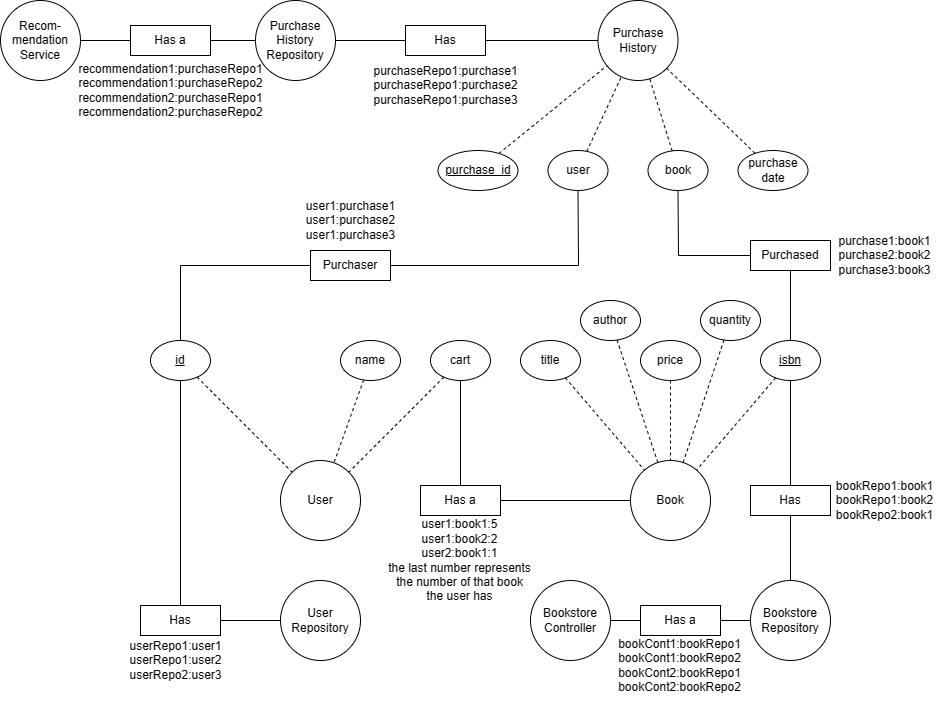

The diagram above was exported from draw.io. Its source (the exported page's mxGraphModel, read from the mxfile embedded in the PNG):
<mxGraphModel dx="2483" dy="673" grid="1" gridSize="10" guides="1" tooltips="1" connect="1" arrows="1" fold="1" page="1" pageScale="1" pageWidth="850" pageHeight="1100" math="0" shadow="0">
  <root>
    <mxCell id="0" />
    <mxCell id="1" parent="0" />
    <mxCell id="PZGTyCM44yKFTyE2QcQD-1" value="Book" style="ellipse;whiteSpace=wrap;html=1;aspect=fixed;" parent="1" vertex="1">
      <mxGeometry x="150" y="560" width="80" height="80" as="geometry" />
    </mxCell>
    <mxCell id="PZGTyCM44yKFTyE2QcQD-2" value="User" style="ellipse;whiteSpace=wrap;html=1;aspect=fixed;" parent="1" vertex="1">
      <mxGeometry x="-200" y="560" width="80" height="80" as="geometry" />
    </mxCell>
    <mxCell id="PZGTyCM44yKFTyE2QcQD-3" value="Bookstore&lt;br&gt;Controller" style="ellipse;whiteSpace=wrap;html=1;aspect=fixed;" parent="1" vertex="1">
      <mxGeometry x="50" y="680" width="80" height="80" as="geometry" />
    </mxCell>
    <mxCell id="PZGTyCM44yKFTyE2QcQD-4" value="title" style="ellipse;whiteSpace=wrap;html=1;" parent="1" vertex="1">
      <mxGeometry x="40" y="440" width="60" height="40" as="geometry" />
    </mxCell>
    <mxCell id="PZGTyCM44yKFTyE2QcQD-5" value="author" style="ellipse;whiteSpace=wrap;html=1;" parent="1" vertex="1">
      <mxGeometry x="100" y="400" width="60" height="40" as="geometry" />
    </mxCell>
    <mxCell id="PZGTyCM44yKFTyE2QcQD-6" value="&lt;u&gt;isbn&lt;/u&gt;" style="ellipse;whiteSpace=wrap;html=1;" parent="1" vertex="1">
      <mxGeometry x="280" y="440" width="60" height="40" as="geometry" />
    </mxCell>
    <mxCell id="PZGTyCM44yKFTyE2QcQD-7" value="price" style="ellipse;whiteSpace=wrap;html=1;" parent="1" vertex="1">
      <mxGeometry x="160" y="440" width="60" height="40" as="geometry" />
    </mxCell>
    <mxCell id="PZGTyCM44yKFTyE2QcQD-8" value="quantity" style="ellipse;whiteSpace=wrap;html=1;" parent="1" vertex="1">
      <mxGeometry x="220" y="400" width="60" height="40" as="geometry" />
    </mxCell>
    <mxCell id="PZGTyCM44yKFTyE2QcQD-9" value="" style="endArrow=none;dashed=1;html=1;rounded=0;" parent="1" source="PZGTyCM44yKFTyE2QcQD-4" target="PZGTyCM44yKFTyE2QcQD-1" edge="1">
      <mxGeometry width="50" height="50" relative="1" as="geometry">
        <mxPoint x="90" y="550" as="sourcePoint" />
        <mxPoint x="140" y="500" as="targetPoint" />
      </mxGeometry>
    </mxCell>
    <mxCell id="PZGTyCM44yKFTyE2QcQD-10" value="" style="endArrow=none;dashed=1;html=1;rounded=0;" parent="1" source="PZGTyCM44yKFTyE2QcQD-5" target="PZGTyCM44yKFTyE2QcQD-1" edge="1">
      <mxGeometry width="50" height="50" relative="1" as="geometry">
        <mxPoint x="95" y="487" as="sourcePoint" />
        <mxPoint x="174" y="580" as="targetPoint" />
      </mxGeometry>
    </mxCell>
    <mxCell id="PZGTyCM44yKFTyE2QcQD-11" value="" style="endArrow=none;dashed=1;html=1;rounded=0;" parent="1" source="PZGTyCM44yKFTyE2QcQD-7" target="PZGTyCM44yKFTyE2QcQD-1" edge="1">
      <mxGeometry width="50" height="50" relative="1" as="geometry">
        <mxPoint x="105" y="497" as="sourcePoint" />
        <mxPoint x="184" y="590" as="targetPoint" />
      </mxGeometry>
    </mxCell>
    <mxCell id="PZGTyCM44yKFTyE2QcQD-12" value="" style="endArrow=none;dashed=1;html=1;rounded=0;" parent="1" source="PZGTyCM44yKFTyE2QcQD-6" target="PZGTyCM44yKFTyE2QcQD-1" edge="1">
      <mxGeometry width="50" height="50" relative="1" as="geometry">
        <mxPoint x="115" y="507" as="sourcePoint" />
        <mxPoint x="194" y="600" as="targetPoint" />
      </mxGeometry>
    </mxCell>
    <mxCell id="PZGTyCM44yKFTyE2QcQD-13" value="" style="endArrow=none;dashed=1;html=1;rounded=0;" parent="1" source="PZGTyCM44yKFTyE2QcQD-8" target="PZGTyCM44yKFTyE2QcQD-1" edge="1">
      <mxGeometry width="50" height="50" relative="1" as="geometry">
        <mxPoint x="125" y="517" as="sourcePoint" />
        <mxPoint x="204" y="610" as="targetPoint" />
      </mxGeometry>
    </mxCell>
    <mxCell id="tYGfMa-dhY1uwydwPGSH-1" value="Has a" style="rounded=0;whiteSpace=wrap;html=1;" parent="1" vertex="1">
      <mxGeometry x="-60" y="585" width="80" height="30" as="geometry" />
    </mxCell>
    <mxCell id="tYGfMa-dhY1uwydwPGSH-3" value="" style="endArrow=none;html=1;rounded=0;" parent="1" source="JHjyLI4JNmmWMpRtlZ-s-3" target="tYGfMa-dhY1uwydwPGSH-1" edge="1">
      <mxGeometry width="50" height="50" relative="1" as="geometry">
        <mxPoint x="-100" y="670" as="sourcePoint" />
        <mxPoint x="-50" y="620" as="targetPoint" />
      </mxGeometry>
    </mxCell>
    <mxCell id="tYGfMa-dhY1uwydwPGSH-4" value="" style="endArrow=none;html=1;rounded=0;" parent="1" source="tYGfMa-dhY1uwydwPGSH-1" target="PZGTyCM44yKFTyE2QcQD-1" edge="1">
      <mxGeometry width="50" height="50" relative="1" as="geometry">
        <mxPoint x="90" y="640" as="sourcePoint" />
        <mxPoint x="140" y="590" as="targetPoint" />
      </mxGeometry>
    </mxCell>
    <mxCell id="IfACerjovCqw8yg0nIaX-1" value="Bookstore Repository" style="ellipse;whiteSpace=wrap;html=1;aspect=fixed;" parent="1" vertex="1">
      <mxGeometry x="270" y="680" width="80" height="80" as="geometry" />
    </mxCell>
    <mxCell id="IfACerjovCqw8yg0nIaX-2" value="Has a" style="rounded=0;whiteSpace=wrap;html=1;" parent="1" vertex="1">
      <mxGeometry x="160" y="705" width="80" height="30" as="geometry" />
    </mxCell>
    <mxCell id="IfACerjovCqw8yg0nIaX-3" value="" style="endArrow=none;html=1;rounded=0;" parent="1" source="PZGTyCM44yKFTyE2QcQD-3" target="IfACerjovCqw8yg0nIaX-2" edge="1">
      <mxGeometry width="50" height="50" relative="1" as="geometry">
        <mxPoint x="280" y="830" as="sourcePoint" />
        <mxPoint x="330" y="780" as="targetPoint" />
      </mxGeometry>
    </mxCell>
    <mxCell id="IfACerjovCqw8yg0nIaX-4" value="" style="endArrow=none;html=1;rounded=0;" parent="1" source="IfACerjovCqw8yg0nIaX-2" target="IfACerjovCqw8yg0nIaX-1" edge="1">
      <mxGeometry width="50" height="50" relative="1" as="geometry">
        <mxPoint x="250" y="850" as="sourcePoint" />
        <mxPoint x="290" y="850" as="targetPoint" />
      </mxGeometry>
    </mxCell>
    <mxCell id="IfACerjovCqw8yg0nIaX-5" value="Has" style="rounded=0;whiteSpace=wrap;html=1;" parent="1" vertex="1">
      <mxGeometry x="270" y="585" width="80" height="30" as="geometry" />
    </mxCell>
    <mxCell id="IfACerjovCqw8yg0nIaX-6" value="" style="endArrow=none;html=1;rounded=0;" parent="1" source="PZGTyCM44yKFTyE2QcQD-6" target="IfACerjovCqw8yg0nIaX-5" edge="1">
      <mxGeometry width="50" height="50" relative="1" as="geometry">
        <mxPoint x="200.0048156160144" y="509.996643187398" as="sourcePoint" />
        <mxPoint x="330.49" y="665.0799999999999" as="targetPoint" />
      </mxGeometry>
    </mxCell>
    <mxCell id="IfACerjovCqw8yg0nIaX-7" value="" style="endArrow=none;html=1;rounded=0;" parent="1" source="IfACerjovCqw8yg0nIaX-5" target="IfACerjovCqw8yg0nIaX-1" edge="1">
      <mxGeometry width="50" height="50" relative="1" as="geometry">
        <mxPoint x="250.49" y="735.0799999999999" as="sourcePoint" />
        <mxPoint x="390.6542717412931" y="718.7014298417005" as="targetPoint" />
      </mxGeometry>
    </mxCell>
    <mxCell id="IfACerjovCqw8yg0nIaX-8" value="User&lt;br&gt;Repository" style="ellipse;whiteSpace=wrap;html=1;aspect=fixed;" parent="1" vertex="1">
      <mxGeometry x="-200" y="680" width="80" height="80" as="geometry" />
    </mxCell>
    <mxCell id="IfACerjovCqw8yg0nIaX-9" value="Has" style="rounded=0;whiteSpace=wrap;html=1;" parent="1" vertex="1">
      <mxGeometry x="-340" y="705" width="80" height="30" as="geometry" />
    </mxCell>
    <mxCell id="IfACerjovCqw8yg0nIaX-10" value="" style="endArrow=none;html=1;rounded=0;" parent="1" source="xcND5-Iyi-f9uK6_3agh-1" target="IfACerjovCqw8yg0nIaX-9" edge="1">
      <mxGeometry width="50" height="50" relative="1" as="geometry">
        <mxPoint x="-601.4889344951309" y="600.0019301551104" as="sourcePoint" />
        <mxPoint x="-149.51" y="664.27" as="targetPoint" />
      </mxGeometry>
    </mxCell>
    <mxCell id="IfACerjovCqw8yg0nIaX-11" value="" style="endArrow=none;html=1;rounded=0;" parent="1" source="IfACerjovCqw8yg0nIaX-9" target="IfACerjovCqw8yg0nIaX-8" edge="1">
      <mxGeometry width="50" height="50" relative="1" as="geometry">
        <mxPoint x="-229.51" y="734.27" as="sourcePoint" />
        <mxPoint x="-610.8830994384921" y="820.8312865546836" as="targetPoint" />
      </mxGeometry>
    </mxCell>
    <mxCell id="IfACerjovCqw8yg0nIaX-12" value="name" style="ellipse;whiteSpace=wrap;html=1;" parent="1" vertex="1">
      <mxGeometry x="-140" y="440" width="60" height="40" as="geometry" />
    </mxCell>
    <mxCell id="IfACerjovCqw8yg0nIaX-13" value="" style="endArrow=none;dashed=1;html=1;rounded=0;" parent="1" source="IfACerjovCqw8yg0nIaX-12" target="PZGTyCM44yKFTyE2QcQD-2" edge="1">
      <mxGeometry width="50" height="50" relative="1" as="geometry">
        <mxPoint x="-245" y="497" as="sourcePoint" />
        <mxPoint x="-160" y="560" as="targetPoint" />
      </mxGeometry>
    </mxCell>
    <mxCell id="JHjyLI4JNmmWMpRtlZ-s-3" value="cart" style="ellipse;whiteSpace=wrap;html=1;" parent="1" vertex="1">
      <mxGeometry x="-50" y="440" width="60" height="40" as="geometry" />
    </mxCell>
    <mxCell id="JHjyLI4JNmmWMpRtlZ-s-4" value="" style="endArrow=none;dashed=1;html=1;rounded=0;" parent="1" source="JHjyLI4JNmmWMpRtlZ-s-3" target="PZGTyCM44yKFTyE2QcQD-2" edge="1">
      <mxGeometry width="50" height="50" relative="1" as="geometry">
        <mxPoint x="-98.37" y="497" as="sourcePoint" />
        <mxPoint x="-120.00194267812765" y="607.5356519085402" as="targetPoint" />
      </mxGeometry>
    </mxCell>
    <mxCell id="xcND5-Iyi-f9uK6_3agh-1" value="&lt;u&gt;id&lt;/u&gt;" style="ellipse;whiteSpace=wrap;html=1;" parent="1" vertex="1">
      <mxGeometry x="-330" y="440" width="60" height="40" as="geometry" />
    </mxCell>
    <mxCell id="xcND5-Iyi-f9uK6_3agh-2" value="" style="endArrow=none;dashed=1;html=1;rounded=0;" parent="1" source="xcND5-Iyi-f9uK6_3agh-1" target="PZGTyCM44yKFTyE2QcQD-2" edge="1">
      <mxGeometry width="50" height="50" relative="1" as="geometry">
        <mxPoint x="-385" y="497" as="sourcePoint" />
        <mxPoint x="-300" y="560" as="targetPoint" />
      </mxGeometry>
    </mxCell>
    <mxCell id="JLnCg-3nQnDb9WRr1jS_-1" value="user1:book1:5&lt;br&gt;user1:book2:2&lt;br&gt;user2:book1:1&lt;br&gt;the last number represents&lt;br&gt;the number of that book&lt;br&gt;the user has" style="text;html=1;align=center;verticalAlign=middle;resizable=0;points=[];autosize=1;strokeColor=none;fillColor=none;" parent="1" vertex="1">
      <mxGeometry x="-106" y="610" width="170" height="100" as="geometry" />
    </mxCell>
    <mxCell id="JLnCg-3nQnDb9WRr1jS_-2" value="bookRepo1:book1&lt;br&gt;bookRepo1:book2&lt;br&gt;bookRepo2:book1" style="text;html=1;align=center;verticalAlign=middle;resizable=0;points=[];autosize=1;strokeColor=none;fillColor=none;" parent="1" vertex="1">
      <mxGeometry x="344" y="570" width="120" height="60" as="geometry" />
    </mxCell>
    <mxCell id="JLnCg-3nQnDb9WRr1jS_-3" value="bookCont1:bookRepo1&lt;br&gt;bookCont1:bookRepo2&lt;br&gt;bookCont2:bookRepo1&lt;br&gt;bookCont2:bookRepo2" style="text;html=1;align=center;verticalAlign=middle;resizable=0;points=[];autosize=1;strokeColor=none;fillColor=none;" parent="1" vertex="1">
      <mxGeometry x="124" y="730" width="150" height="70" as="geometry" />
    </mxCell>
    <mxCell id="JLnCg-3nQnDb9WRr1jS_-4" value="userRepo1:user1&lt;br&gt;userRepo1:user2&lt;br&gt;userRepo2:user3" style="text;html=1;align=center;verticalAlign=middle;resizable=0;points=[];autosize=1;strokeColor=none;fillColor=none;" parent="1" vertex="1">
      <mxGeometry x="-365" y="730" width="120" height="60" as="geometry" />
    </mxCell>
    <mxCell id="JU9UW5Fuu9gYpGUorapf-1" value="Purchase&lt;br&gt;History" style="ellipse;whiteSpace=wrap;html=1;aspect=fixed;" parent="1" vertex="1">
      <mxGeometry x="117.5" y="100" width="80" height="80" as="geometry" />
    </mxCell>
    <mxCell id="JU9UW5Fuu9gYpGUorapf-2" value="Has a" style="rounded=0;whiteSpace=wrap;html=1;" parent="1" vertex="1">
      <mxGeometry x="-350" y="125" width="80" height="30" as="geometry" />
    </mxCell>
    <mxCell id="JU9UW5Fuu9gYpGUorapf-3" value="" style="endArrow=none;html=1;rounded=0;" parent="1" source="JU9UW5Fuu9gYpGUorapf-13" target="JU9UW5Fuu9gYpGUorapf-2" edge="1">
      <mxGeometry width="50" height="50" relative="1" as="geometry">
        <mxPoint x="355" y="295" as="sourcePoint" />
        <mxPoint x="257.5" y="430" as="targetPoint" />
      </mxGeometry>
    </mxCell>
    <mxCell id="JU9UW5Fuu9gYpGUorapf-4" value="book" style="ellipse;whiteSpace=wrap;html=1;" parent="1" vertex="1">
      <mxGeometry x="167.5" y="250" width="60" height="40" as="geometry" />
    </mxCell>
    <mxCell id="JU9UW5Fuu9gYpGUorapf-5" value="" style="endArrow=none;dashed=1;html=1;rounded=0;" parent="1" source="JU9UW5Fuu9gYpGUorapf-4" target="JU9UW5Fuu9gYpGUorapf-1" edge="1">
      <mxGeometry width="50" height="50" relative="1" as="geometry">
        <mxPoint x="62.5" y="307" as="sourcePoint" />
        <mxPoint x="147.5" y="370" as="targetPoint" />
      </mxGeometry>
    </mxCell>
    <mxCell id="JU9UW5Fuu9gYpGUorapf-6" value="user" style="ellipse;whiteSpace=wrap;html=1;" parent="1" vertex="1">
      <mxGeometry x="67.5" y="250" width="60" height="40" as="geometry" />
    </mxCell>
    <mxCell id="JU9UW5Fuu9gYpGUorapf-7" value="" style="endArrow=none;dashed=1;html=1;rounded=0;" parent="1" source="JU9UW5Fuu9gYpGUorapf-6" target="JU9UW5Fuu9gYpGUorapf-1" edge="1">
      <mxGeometry width="50" height="50" relative="1" as="geometry">
        <mxPoint x="-7.5" y="307" as="sourcePoint" />
        <mxPoint x="77.5" y="370" as="targetPoint" />
      </mxGeometry>
    </mxCell>
    <mxCell id="JU9UW5Fuu9gYpGUorapf-8" value="purchase&lt;br&gt;date" style="ellipse;whiteSpace=wrap;html=1;" parent="1" vertex="1">
      <mxGeometry x="257.5" y="250" width="70" height="40" as="geometry" />
    </mxCell>
    <mxCell id="JU9UW5Fuu9gYpGUorapf-9" value="" style="endArrow=none;dashed=1;html=1;rounded=0;" parent="1" source="JU9UW5Fuu9gYpGUorapf-8" target="JU9UW5Fuu9gYpGUorapf-1" edge="1">
      <mxGeometry width="50" height="50" relative="1" as="geometry">
        <mxPoint x="209.13" y="307" as="sourcePoint" />
        <mxPoint x="187.49805732187235" y="417.5356519085402" as="targetPoint" />
      </mxGeometry>
    </mxCell>
    <mxCell id="JU9UW5Fuu9gYpGUorapf-10" value="&lt;u&gt;purchase_id&lt;/u&gt;" style="ellipse;whiteSpace=wrap;html=1;" parent="1" vertex="1">
      <mxGeometry x="-42.5" y="250" width="80" height="40" as="geometry" />
    </mxCell>
    <mxCell id="JU9UW5Fuu9gYpGUorapf-11" value="" style="endArrow=none;dashed=1;html=1;rounded=0;" parent="1" source="JU9UW5Fuu9gYpGUorapf-10" target="JU9UW5Fuu9gYpGUorapf-1" edge="1">
      <mxGeometry width="50" height="50" relative="1" as="geometry">
        <mxPoint x="-77.5" y="307" as="sourcePoint" />
        <mxPoint x="7.5" y="370" as="targetPoint" />
      </mxGeometry>
    </mxCell>
    <mxCell id="JU9UW5Fuu9gYpGUorapf-12" value="Purchase&lt;br&gt;History&lt;br&gt;Repository" style="ellipse;whiteSpace=wrap;html=1;aspect=fixed;" parent="1" vertex="1">
      <mxGeometry x="-225" y="100" width="80" height="80" as="geometry" />
    </mxCell>
    <mxCell id="JU9UW5Fuu9gYpGUorapf-13" value="Recom-mendation&lt;br&gt;Service" style="ellipse;whiteSpace=wrap;html=1;aspect=fixed;" parent="1" vertex="1">
      <mxGeometry x="-480" y="100" width="80" height="80" as="geometry" />
    </mxCell>
    <mxCell id="JU9UW5Fuu9gYpGUorapf-14" value="Has" style="rounded=0;whiteSpace=wrap;html=1;" parent="1" vertex="1">
      <mxGeometry x="-75" y="125" width="80" height="30" as="geometry" />
    </mxCell>
    <mxCell id="JU9UW5Fuu9gYpGUorapf-15" value="" style="endArrow=none;html=1;rounded=0;" parent="1" source="JU9UW5Fuu9gYpGUorapf-14" target="JU9UW5Fuu9gYpGUorapf-12" edge="1">
      <mxGeometry width="50" height="50" relative="1" as="geometry">
        <mxPoint x="-125" y="475" as="sourcePoint" />
        <mxPoint x="-125" y="700" as="targetPoint" />
      </mxGeometry>
    </mxCell>
    <mxCell id="JU9UW5Fuu9gYpGUorapf-16" value="" style="endArrow=none;html=1;rounded=0;" parent="1" source="JU9UW5Fuu9gYpGUorapf-1" target="JU9UW5Fuu9gYpGUorapf-14" edge="1">
      <mxGeometry width="50" height="50" relative="1" as="geometry">
        <mxPoint x="-65" y="150" as="sourcePoint" />
        <mxPoint x="-135" y="150" as="targetPoint" />
      </mxGeometry>
    </mxCell>
    <mxCell id="JU9UW5Fuu9gYpGUorapf-17" value="purchaseRepo1:purchase1&lt;br&gt;purchaseRepo1:purchase2&lt;br&gt;purchaseRepo1:purchase3" style="text;html=1;align=center;verticalAlign=middle;resizable=0;points=[];autosize=1;strokeColor=none;fillColor=none;" parent="1" vertex="1">
      <mxGeometry x="-120" y="155" width="170" height="60" as="geometry" />
    </mxCell>
    <mxCell id="JU9UW5Fuu9gYpGUorapf-18" value="" style="endArrow=none;html=1;rounded=0;" parent="1" source="JU9UW5Fuu9gYpGUorapf-2" target="JU9UW5Fuu9gYpGUorapf-12" edge="1">
      <mxGeometry width="50" height="50" relative="1" as="geometry">
        <mxPoint x="-175" y="301.5" as="sourcePoint" />
        <mxPoint x="-141.9274611841322" y="214.99701088035567" as="targetPoint" />
      </mxGeometry>
    </mxCell>
    <mxCell id="JU9UW5Fuu9gYpGUorapf-19" value="recommendation1:purchaseRepo1&lt;br&gt;recommendation1:purchaseRepo2&lt;br&gt;recommendation2:purchaseRepo1&lt;br&gt;recommendation2:purchaseRepo2" style="text;html=1;align=center;verticalAlign=middle;resizable=0;points=[];autosize=1;strokeColor=none;fillColor=none;" parent="1" vertex="1">
      <mxGeometry x="-415" y="155" width="210" height="70" as="geometry" />
    </mxCell>
    <mxCell id="JU9UW5Fuu9gYpGUorapf-21" value="Purchaser" style="rounded=0;whiteSpace=wrap;html=1;" parent="1" vertex="1">
      <mxGeometry x="-170" y="350" width="80" height="30" as="geometry" />
    </mxCell>
    <mxCell id="JU9UW5Fuu9gYpGUorapf-22" value="" style="endArrow=none;html=1;rounded=0;" parent="1" source="JU9UW5Fuu9gYpGUorapf-21" target="JU9UW5Fuu9gYpGUorapf-6" edge="1">
      <mxGeometry width="50" height="50" relative="1" as="geometry">
        <mxPoint x="40" y="380" as="sourcePoint" />
        <mxPoint x="90" y="330" as="targetPoint" />
        <Array as="points">
          <mxPoint x="98" y="365" />
        </Array>
      </mxGeometry>
    </mxCell>
    <mxCell id="JU9UW5Fuu9gYpGUorapf-23" value="" style="endArrow=none;html=1;rounded=0;exitX=0.5;exitY=0;exitDx=0;exitDy=0;" parent="1" source="xcND5-Iyi-f9uK6_3agh-1" target="JU9UW5Fuu9gYpGUorapf-21" edge="1">
      <mxGeometry width="50" height="50" relative="1" as="geometry">
        <mxPoint x="-340" y="360" as="sourcePoint" />
        <mxPoint x="-290" y="310" as="targetPoint" />
        <Array as="points">
          <mxPoint x="-300" y="365" />
        </Array>
      </mxGeometry>
    </mxCell>
    <mxCell id="JU9UW5Fuu9gYpGUorapf-24" value="user1:purchase1&lt;br&gt;user1:purchase2&lt;br&gt;user1:purchase3" style="text;html=1;align=center;verticalAlign=middle;resizable=0;points=[];autosize=1;strokeColor=none;fillColor=none;" parent="1" vertex="1">
      <mxGeometry x="-185" y="290" width="110" height="60" as="geometry" />
    </mxCell>
    <mxCell id="JU9UW5Fuu9gYpGUorapf-25" value="Purchased" style="rounded=0;whiteSpace=wrap;html=1;" parent="1" vertex="1">
      <mxGeometry x="270" y="340" width="80" height="30" as="geometry" />
    </mxCell>
    <mxCell id="JU9UW5Fuu9gYpGUorapf-26" value="" style="endArrow=none;html=1;rounded=0;" parent="1" source="PZGTyCM44yKFTyE2QcQD-6" target="JU9UW5Fuu9gYpGUorapf-25" edge="1">
      <mxGeometry width="50" height="50" relative="1" as="geometry">
        <mxPoint x="350" y="440" as="sourcePoint" />
        <mxPoint x="400" y="390" as="targetPoint" />
      </mxGeometry>
    </mxCell>
    <mxCell id="JU9UW5Fuu9gYpGUorapf-27" value="" style="endArrow=none;html=1;rounded=0;entryX=0.5;entryY=1;entryDx=0;entryDy=0;" parent="1" source="JU9UW5Fuu9gYpGUorapf-25" target="JU9UW5Fuu9gYpGUorapf-4" edge="1">
      <mxGeometry width="50" height="50" relative="1" as="geometry">
        <mxPoint x="320" y="450" as="sourcePoint" />
        <mxPoint x="320" y="380" as="targetPoint" />
        <Array as="points">
          <mxPoint x="198" y="355" />
        </Array>
      </mxGeometry>
    </mxCell>
    <mxCell id="JU9UW5Fuu9gYpGUorapf-28" value="purchase1:book1&lt;br&gt;purchase2:book2&lt;br&gt;purchase3:book3" style="text;html=1;align=center;verticalAlign=middle;resizable=0;points=[];autosize=1;strokeColor=none;fillColor=none;" parent="1" vertex="1">
      <mxGeometry x="344" y="325" width="120" height="60" as="geometry" />
    </mxCell>
  </root>
</mxGraphModel>